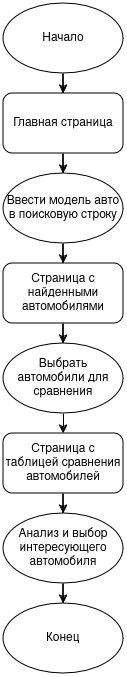

The diagram above was exported from draw.io. Its source (the exported page's mxGraphModel, read from the mxfile embedded in the PNG):
<mxGraphModel dx="2952" dy="1130" grid="1" gridSize="10" guides="1" tooltips="1" connect="1" arrows="1" fold="1" page="1" pageScale="1" pageWidth="827" pageHeight="1169" math="0" shadow="0">
  <root>
    <mxCell id="0" />
    <mxCell id="1" parent="0" />
    <mxCell id="2" style="edgeStyle=orthogonalEdgeStyle;rounded=0;orthogonalLoop=1;jettySize=auto;html=1;" edge="1" source="3" target="5" parent="1">
      <mxGeometry relative="1" as="geometry" />
    </mxCell>
    <mxCell id="3" value="Начало" style="ellipse;whiteSpace=wrap;html=1;" vertex="1" parent="1">
      <mxGeometry x="1980" y="60" width="120" height="70" as="geometry" />
    </mxCell>
    <mxCell id="4" style="edgeStyle=orthogonalEdgeStyle;rounded=0;orthogonalLoop=1;jettySize=auto;html=1;" edge="1" source="5" target="7" parent="1">
      <mxGeometry relative="1" as="geometry" />
    </mxCell>
    <mxCell id="5" value="Главная страница" style="rounded=1;whiteSpace=wrap;html=1;" vertex="1" parent="1">
      <mxGeometry x="1980" y="150" width="120" height="60" as="geometry" />
    </mxCell>
    <mxCell id="6" style="edgeStyle=orthogonalEdgeStyle;rounded=0;orthogonalLoop=1;jettySize=auto;html=1;" edge="1" source="7" target="9" parent="1">
      <mxGeometry relative="1" as="geometry">
        <mxPoint x="2040" y="320" as="targetPoint" />
      </mxGeometry>
    </mxCell>
    <mxCell id="7" value="Ввести модель авто в поисковую строку" style="ellipse;whiteSpace=wrap;html=1;" vertex="1" parent="1">
      <mxGeometry x="1980" y="230" width="120" height="70" as="geometry" />
    </mxCell>
    <mxCell id="8" style="edgeStyle=orthogonalEdgeStyle;rounded=0;orthogonalLoop=1;jettySize=auto;html=1;" edge="1" source="9" target="11" parent="1">
      <mxGeometry relative="1" as="geometry" />
    </mxCell>
    <mxCell id="9" value="Страница с найденными автомобилями" style="rounded=1;whiteSpace=wrap;html=1;" vertex="1" parent="1">
      <mxGeometry x="1980" y="320" width="120" height="60" as="geometry" />
    </mxCell>
    <mxCell id="10" style="edgeStyle=orthogonalEdgeStyle;rounded=0;orthogonalLoop=1;jettySize=auto;html=1;" edge="1" source="11" parent="1">
      <mxGeometry relative="1" as="geometry">
        <mxPoint x="2040" y="490" as="targetPoint" />
      </mxGeometry>
    </mxCell>
    <mxCell id="11" value="Выбрать автомобили для сравнения" style="ellipse;whiteSpace=wrap;html=1;" vertex="1" parent="1">
      <mxGeometry x="1980" y="400" width="120" height="70" as="geometry" />
    </mxCell>
    <mxCell id="12" style="edgeStyle=orthogonalEdgeStyle;rounded=0;orthogonalLoop=1;jettySize=auto;html=1;" edge="1" source="13" target="16" parent="1">
      <mxGeometry relative="1" as="geometry" />
    </mxCell>
    <mxCell id="13" value="Страница с таблицей сравнения автомобилей" style="rounded=1;whiteSpace=wrap;html=1;" vertex="1" parent="1">
      <mxGeometry x="1980" y="490" width="120" height="60" as="geometry" />
    </mxCell>
    <mxCell id="14" value="Конец" style="ellipse;whiteSpace=wrap;html=1;" vertex="1" parent="1">
      <mxGeometry x="1980" y="660" width="120" height="70" as="geometry" />
    </mxCell>
    <mxCell id="15" style="edgeStyle=orthogonalEdgeStyle;rounded=0;orthogonalLoop=1;jettySize=auto;html=1;" edge="1" source="16" target="14" parent="1">
      <mxGeometry relative="1" as="geometry" />
    </mxCell>
    <mxCell id="16" value="Анализ и выбор интересующего автомобиля" style="ellipse;whiteSpace=wrap;html=1;" vertex="1" parent="1">
      <mxGeometry x="1980" y="570" width="120" height="70" as="geometry" />
    </mxCell>
  </root>
</mxGraphModel>